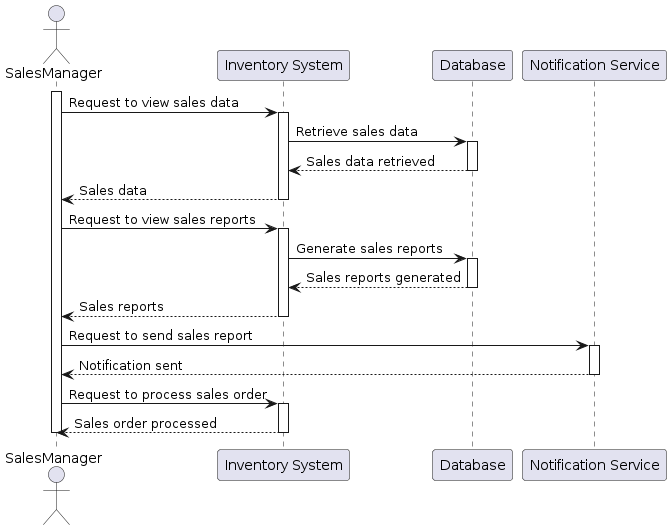

The diagram above was rendered by PlantUML. Its source (embedded in the PNG):
@startuml
actor SalesManager

participant "Inventory System" as InventorySystem
participant "Database" as Database
participant "Notification Service" as NotificationService

activate SalesManager

SalesManager -> InventorySystem: Request to view sales data
activate InventorySystem

InventorySystem -> Database: Retrieve sales data
activate Database
Database --> InventorySystem: Sales data retrieved
deactivate Database

InventorySystem --> SalesManager: Sales data
deactivate InventorySystem

SalesManager -> InventorySystem: Request to view sales reports
activate InventorySystem
InventorySystem -> Database: Generate sales reports
activate Database
Database --> InventorySystem: Sales reports generated
deactivate Database
InventorySystem --> SalesManager: Sales reports
deactivate InventorySystem

SalesManager -> NotificationService: Request to send sales report
activate NotificationService
NotificationService --> SalesManager: Notification sent
deactivate NotificationService

SalesManager -> InventorySystem: Request to process sales order
activate InventorySystem
InventorySystem --> SalesManager: Sales order processed
deactivate InventorySystem

deactivate SalesManager
@enduml